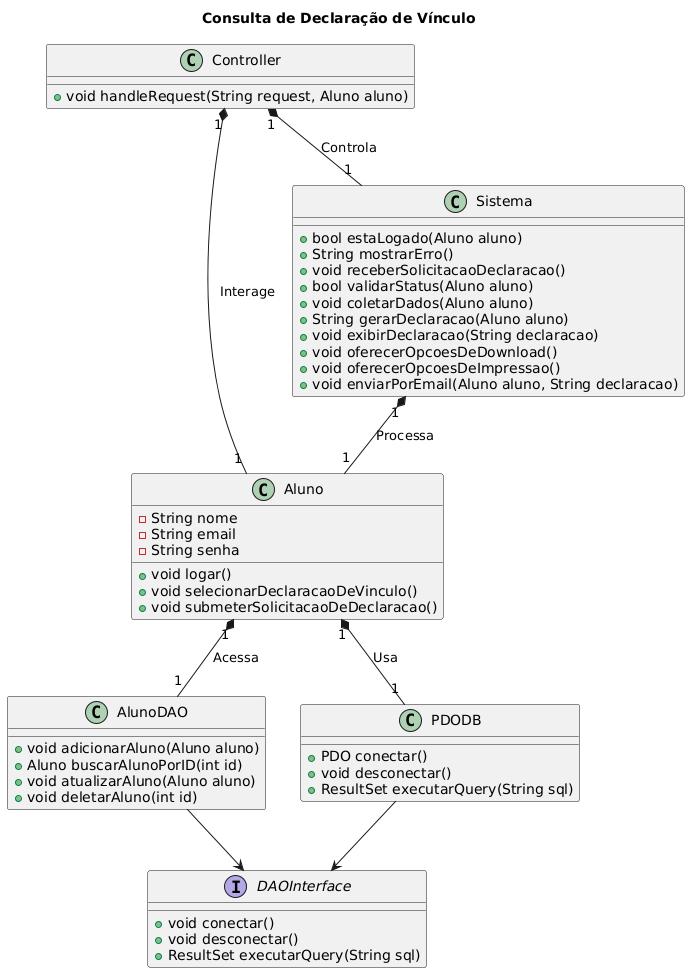

The diagram above was rendered by PlantUML. Its source (embedded in the PNG):
@startuml
title Consulta de Declaração de Vínculo
class Aluno {
  -String nome
  -String email
  -String senha
  +void logar()
  +void selecionarDeclaracaoDeVinculo()
  +void submeterSolicitacaoDeDeclaracao()
}

class Sistema {
  +bool estaLogado(Aluno aluno)
  +String mostrarErro()
  +void receberSolicitacaoDeclaracao()
  +bool validarStatus(Aluno aluno)
  +void coletarDados(Aluno aluno)
  +String gerarDeclaracao(Aluno aluno)
  +void exibirDeclaracao(String declaracao)
  +void oferecerOpcoesDeDownload()
  +void oferecerOpcoesDeImpressao()
  +void enviarPorEmail(Aluno aluno, String declaracao)
}

interface DAOInterface {
  +void conectar()
  +void desconectar()
  +ResultSet executarQuery(String sql)
}

class AlunoDAO {
  +void adicionarAluno(Aluno aluno)
  +Aluno buscarAlunoPorID(int id)
  +void atualizarAluno(Aluno aluno)
  +void deletarAluno(int id)
}

class PDODB {
  +PDO conectar()
  +void desconectar()
  +ResultSet executarQuery(String sql)
}

class Controller {
  +void handleRequest(String request, Aluno aluno)
}

AlunoDAO --> DAOInterface
PDODB --> DAOInterface

Aluno "1" *-- "1" AlunoDAO : "Acessa"
Aluno "1" *-- "1" PDODB : "Usa"
Controller "1" *-- "1" Aluno : "Interage"
Controller "1" *-- "1" Sistema : "Controla"
Sistema "1" *-- "1" Aluno : "Processa"
@enduml